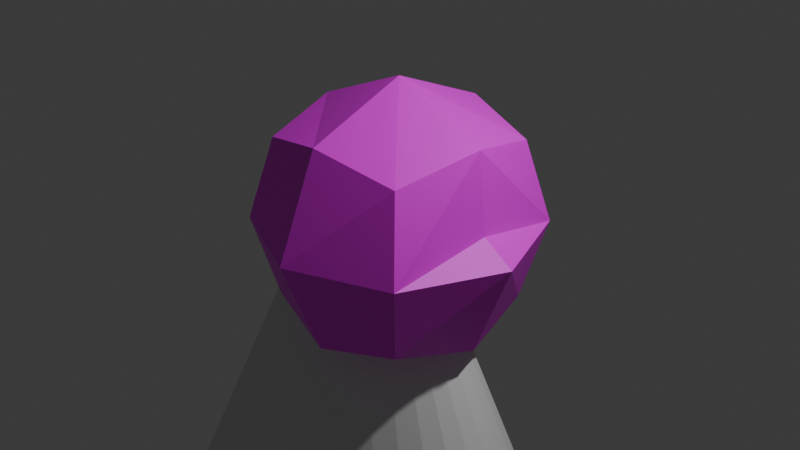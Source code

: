 # Source: Guardblend.blend  (saved by Blender 4.4.32; exported with 4.5.12 LTS)
import bpy
from mathutils import Matrix  # noqa: F401  (used for matrix-valued properties, if any)

bpy.ops.wm.read_factory_settings(use_empty=True)
scene = bpy.context.scene
scene.name = 'Scene'

# ---- collections
col_collection = bpy.data.collections.new('Collection'); scene.collection.children.link(col_collection)

# ---- images (referenced by path relative to the original .blend; pixels are not part of the script)
import os
ASSET_DIR = os.environ.get("B2B_ASSET_DIR", "")  # directory of the original .blend (textures are referenced by path, not embedded)
HERE = os.path.dirname(os.path.abspath(__file__))  # packed textures are extracted next to this script under _unpacked/

def load_image(name, relpath, width, height, colorspace="sRGB"):
    """Load a texture the original file referenced (path relative to the .blend, or extracted next to this script)."""
    p = next((c for c in (os.path.join(HERE, relpath), os.path.join(ASSET_DIR, relpath)) if relpath and os.path.exists(c)), "")
    if p:
        img = bpy.data.images.load(p, check_existing=True)
        img.name = name
    else:  # same state as the original file: an image datablock whose file is absent (Cycles renders it pink)
        img = bpy.data.images.new(name, width, height)
        img.source = "FILE"
        img.filepath = "//" + (relpath or name)
    img.colorspace_settings.name = colorspace
    return img
img_cubeface_png = load_image('Cubeface.png', 'Cubeface.png', 1024, 1024, 'sRGB')

# ---- materials (node trees are filled in below, after node groups)
mat_material = bpy.data.materials.new('Material')
mat_material.alpha_threshold = 0.0
mat_material.roughness = 0.5
mat_material.line_color = (0.0, 0.0, 0.0, 1.0)
mat_material_001 = bpy.data.materials.new('Material.001')

# ---- material node trees
mat_material.use_nodes = True; mat_material.node_tree.nodes.clear()
_N = mat_material.node_tree.nodes; _L = mat_material.node_tree.links
n0 = _N.new('ShaderNodeOutputMaterial'); n0.name = 'Material Output'; n0.location = (300, 300)
n1 = _N.new('ShaderNodeBsdfPrincipled'); n1.name = 'Principled BSDF'; n1.location = (10, 300)
n1.inputs[3].default_value = 1.45
n2 = _N.new('ShaderNodeTexImage'); n2.name = 'Image Texture'; n2.location = (-280, 260)
n2.image = img_cubeface_png
_L.new(n1.outputs[0], n0.inputs[0])
_L.new(n2.outputs[0], n1.inputs[0])
n0.is_active_output = True
mat_material_001.use_nodes = True; mat_material_001.node_tree.nodes.clear()
_N = mat_material_001.node_tree.nodes; _L = mat_material_001.node_tree.links
n0 = _N.new('ShaderNodeBsdfPrincipled'); n0.name = 'Principled BSDF'; n0.location = (10, 300)
n1 = _N.new('ShaderNodeOutputMaterial'); n1.name = 'Material Output'; n1.location = (300, 300)
n2 = _N.new('ShaderNodeTexBrick'); n2.name = 'Brick Texture'; n2.location = (-190, 260)
_L.new(n0.outputs[0], n1.inputs[0])
_L.new(n2.outputs[0], n0.inputs[0])
n1.is_active_output = True

# ---- world
world_world = bpy.data.worlds.new('World'); scene.world = world_world
world_world.use_nodes = True; world_world.node_tree.nodes.clear()
_N = world_world.node_tree.nodes; _L = world_world.node_tree.links
n0 = _N.new('ShaderNodeOutputWorld'); n0.name = 'World Output'; n0.location = (300, 300)
n1 = _N.new('ShaderNodeBackground'); n1.name = 'Background'; n1.location = (10, 300)
n1.inputs[0].default_value = (0.05088, 0.05088, 0.05088, 1.0)
_L.new(n1.outputs[0], n0.inputs[0])
n0.is_active_output = True
world_world.color = (0.05088, 0.05088, 0.05088)
world_world.sun_shadow_jitter_overblur = 0.0

# ---- cameras
cam_camera = bpy.data.cameras.new('Camera')
cam_camera.clip_end = 100.0
cam_camera.ortho_scale = 7.314

# ---- lights
light_light = bpy.data.lights.new('Light', 'POINT')
light_light.energy = 1000.0
light_light.shadow_soft_size = 0.1

# ---- meshes
me_cube = bpy.data.meshes.new('Cube')
me_cube.from_pydata([(1.0, 1.0, 1.0), (1.0, 1.0, -1.0), (-1.0, 1.0, 1.0), (-1.0, 1.0, -1.0), (-1.225, 0.0, -1.225), (0.0, 1.225, -1.225), (1.225, 1.225, 0.0), (-1.225, 1.225, 0.0), (1.225, 0.0, 1.225), (-1.225, 0.0, 1.225), (0.0, 1.225, 1.225), (1.225, 0.0, -1.225), (0.0, 1.732, 0.0), (1.732, 0.0, 0.0), (0.0, 0.0, -1.732), (-1.732, 0.0, 0.0), (0.0, 0.0, 1.732), (1.331, 0.0, 0.2584)], [], [(15, 9, 2, 7), (12, 10, 0, 6), (5, 12, 6, 1), (3, 7, 12, 5), (7, 2, 10, 12), (1, 6, 13, 11), (6, 0, 8, 17), (3, 5, 14, 4), (5, 1, 11, 14), (4, 15, 7, 3), (0, 10, 16, 8), (10, 2, 9, 16), (6, 17, 13)])
_uv = me_cube.uv_layers.new(name='UVMap')
_uv.uv.foreach_set('vector', [-0.01619, 0.8086, 0.02356, 0.6053, 0.1147, 0.6635, 0.126, 0.7773, 0.25, 0.75, 0.2227, 0.626, 0.3365, 0.6147, 0.374, 0.7227, 0.2773, 0.874, 0.25, 0.75, 0.374, 0.7227, 0.3853, 0.8365, 0.1635, 0.8853, 0.126, 0.7773, 0.25, 0.75, 0.2773, 0.874, 0.126, 0.7773, 0.1147, 0.6635, 0.2227, 0.626, 0.25, 0.75, 0.3853, 0.8365, 0.374, 0.7227, 0.5162, 0.6914, 0.4764, 0.8947, 0.374, 0.7227, 0.3365, 0.6147, 0.3947, 0.5236, 0.5162, 0.6914, 0.1635, 0.8853, 0.2773, 0.874, 0.3086, 1.016, 0.1053, 0.9764, 0.2773, 0.874, 0.3853, 0.8365, 0.4764, 0.8947, 0.3086, 1.016, 0.1053, 0.9764, -0.01619, 0.8086, 0.126, 0.7773, 0.1635, 0.8853, 0.3365, 0.6147, 0.2227, 0.626, 0.1914, 0.4838, 0.3947, 0.5236, 0.2227, 0.626, 0.1147, 0.6635, 0.02356, 0.6053, 0.1914, 0.4838, 0.374, 0.7227, 0.5162, 0.6914, 0.5162, 0.6914])
me_cube.materials.append(mat_material)
me_cube.materials.append(mat_material_001)
me_cube.use_mirror_vertex_groups = False
me_cube.update()
me_cone = bpy.data.meshes.new('Cone')
me_cone.from_pydata([(0.0, 1.0, -1.0), (0.1951, 0.9808, -1.0), (0.3827, 0.9239, -1.0), (0.5556, 0.8315, -1.0), (0.7071, 0.7071, -1.0), (0.8315, 0.5556, -1.0), (0.9239, 0.3827, -1.0), (0.9808, 0.1951, -1.0), (1.0, 0.0, -1.0), (0.9808, -0.1951, -1.0), (0.9239, -0.3827, -1.0), (0.8315, -0.5556, -1.0), (0.7071, -0.7071, -1.0), (0.5556, -0.8315, -1.0), (0.3827, -0.9239, -1.0), (0.1951, -0.9808, -1.0), (0.0, -1.0, -1.0), (-0.1951, -0.9808, -1.0), (-0.3827, -0.9239, -1.0), (-0.5556, -0.8315, -1.0), (-0.7071, -0.7071, -1.0), (-0.8315, -0.5556, -1.0), (-0.9239, -0.3827, -1.0), (-0.9808, -0.1951, -1.0), (-1.0, 0.0, -1.0), (-0.9808, 0.1951, -1.0), (-0.9239, 0.3827, -1.0), (-0.8315, 0.5556, -1.0), (-0.7071, 0.7071, -1.0), (-0.5556, 0.8315, -1.0), (-0.3827, 0.9239, -1.0), (-0.1951, 0.9808, -1.0), (0.0, 0.0, 1.0)], [], [(0, 32, 1), (1, 32, 2), (2, 32, 3), (3, 32, 4), (4, 32, 5), (5, 32, 6), (6, 32, 7), (7, 32, 8), (8, 32, 9), (9, 32, 10), (10, 32, 11), (11, 32, 12), (12, 32, 13), (13, 32, 14), (14, 32, 15), (15, 32, 16), (16, 32, 17), (17, 32, 18), (18, 32, 19), (19, 32, 20), (20, 32, 21), (21, 32, 22), (22, 32, 23), (23, 32, 24), (24, 32, 25), (25, 32, 26), (26, 32, 27), (27, 32, 28), (28, 32, 29), (29, 32, 30), (0, 1, 2, 3, 4, 5, 6, 7, 8, 9, 10, 11, 12, 13, 14, 15, 16, 17, 18, 19, 20, 21, 22, 23, 24, 25, 26, 27, 28, 29, 30, 31), (30, 32, 31), (31, 32, 0)])
_uv = me_cone.uv_layers.new(name='UVMap')
_uv.uv.foreach_set('vector', [0.25, 0.49, 0.25, 0.25, 0.2968, 0.4854, 0.2968, 0.4854, 0.25, 0.25, 0.3418, 0.4717, 0.3418, 0.4717, 0.25, 0.25, 0.3833, 0.4496, 0.3833, 0.4496, 0.25, 0.25, 0.4197, 0.4197, 0.4197, 0.4197, 0.25, 0.25, 0.4496, 0.3833, 0.4496, 0.3833, 0.25, 0.25, 0.4717, 0.3418, 0.4717, 0.3418, 0.25, 0.25, 0.4854, 0.2968, 0.4854, 0.2968, 0.25, 0.25, 0.49, 0.25, 0.49, 0.25, 0.25, 0.25, 0.4854, 0.2032, 0.4854, 0.2032, 0.25, 0.25, 0.4717, 0.1582, 0.4717, 0.1582, 0.25, 0.25, 0.4496, 0.1167, 0.4496, 0.1167, 0.25, 0.25, 0.4197, 0.08029, 0.4197, 0.08029, 0.25, 0.25, 0.3833, 0.05045, 0.3833, 0.05045, 0.25, 0.25, 0.3418, 0.02827, 0.3418, 0.02827, 0.25, 0.25, 0.2968, 0.01461, 0.2968, 0.01461, 0.25, 0.25, 0.25, 0.01, 0.25, 0.01, 0.25, 0.25, 0.2032, 0.01461, 0.2032, 0.01461, 0.25, 0.25, 0.1582, 0.02827, 0.1582, 0.02827, 0.25, 0.25, 0.1167, 0.05045, 0.1167, 0.05045, 0.25, 0.25, 0.08029, 0.08029, 0.08029, 0.08029, 0.25, 0.25, 0.05045, 0.1167, 0.05045, 0.1167, 0.25, 0.25, 0.02827, 0.1582, 0.02827, 0.1582, 0.25, 0.25, 0.01461, 0.2032, 0.01461, 0.2032, 0.25, 0.25, 0.01, 0.25, 0.01, 0.25, 0.25, 0.25, 0.01461, 0.2968, 0.01461, 0.2968, 0.25, 0.25, 0.02827, 0.3418, 0.02827, 0.3418, 0.25, 0.25, 0.05045, 0.3833, 0.05045, 0.3833, 0.25, 0.25, 0.08029, 0.4197, 0.08029, 0.4197, 0.25, 0.25, 0.1167, 0.4496, 0.1167, 0.4496, 0.25, 0.25, 0.1582, 0.4717, 0.75, 0.49, 0.7968, 0.4854, 0.8418, 0.4717, 0.8833, 0.4496, 0.9197, 0.4197, 0.9496, 0.3833, 0.9717, 0.3418, 0.9854, 0.2968, 0.99, 0.25, 0.9854, 0.2032, 0.9717, 0.1582, 0.9496, 0.1167, 0.9197, 0.08029, 0.8833, 0.05045, 0.8418, 0.02827, 0.7968, 0.01461, 0.75, 0.01, 0.7032, 0.01461, 0.6582, 0.02827, 0.6167, 0.05045, 0.5803, 0.08029, 0.5504, 0.1167, 0.5283, 0.1582, 0.5146, 0.2032, 0.51, 0.25, 0.5146, 0.2968, 0.5283, 0.3418, 0.5504, 0.3833, 0.5803, 0.4197, 0.6167, 0.4496, 0.6582, 0.4717, 0.7032, 0.4854, 0.1582, 0.4717, 0.25, 0.25, 0.2032, 0.4854, 0.2032, 0.4854, 0.25, 0.25, 0.25, 0.49])
me_cone.update()

# ---- objects
ob_cube = bpy.data.objects.new('Cube', me_cube)
ob_light = bpy.data.objects.new('Light', light_light)
ob_camera = bpy.data.objects.new('Camera', cam_camera)
ob_cone = bpy.data.objects.new('Cone', me_cone)

# ---- transforms, parenting, visibility, modifiers, constraints
ob_cube.location = (0.1678, -0.09081, 0.129)
ob_cube.scale = (0.825, 0.825, 0.825)
ob_cube.lock_rotations_4d = False
ob_cube.empty_display_type = 'ARROWS'
ob_cube.lineart.crease_threshold = 0.0
_m = ob_cube.modifiers.new('Mirror', 'MIRROR')
_m.use_axis = (False, True, False)
_m.use_clip = True
ob_light.location = (3.995, 0.8532, 5.672)
ob_light.rotation_euler = (0.6503, 0.05522, 1.866)
ob_light.scale = (0.9389, 0.9389, 0.9389)
ob_light.lock_rotations_4d = False
ob_light.empty_display_type = 'ARROWS'
ob_light.color = (0.0, 0.0, 0.0, 0.0)
ob_light.lineart.crease_threshold = 0.0
ob_camera.location = (7.077, -6.593, 4.784)
ob_camera.rotation_euler = (1.109, 0.0, 0.8149)
ob_camera.scale = (0.9389, 0.9389, 0.9389)
ob_camera.lock_rotations_4d = False
ob_camera.empty_display_type = 'ARROWS'
ob_camera.color = (0.0, 0.0, 0.0, 0.0)
ob_camera.display_type = 'WIRE'
ob_camera.lineart.crease_threshold = 0.0
ob_cone.location = (-0.2535, -0.1139, -2.139)
ob_cone.scale = (3.485, 2.028, 3.485)

# ---- collection membership
col_collection.objects.link(ob_cube)
col_collection.objects.link(ob_light)
col_collection.objects.link(ob_camera)
col_collection.objects.link(ob_cone)

# ---- scene / render settings (as saved in the file)
scene.camera = ob_camera
scene.frame_start = 1; scene.frame_end = 250; scene.frame_set(1)
scene.render.engine = 'BLENDER_EEVEE_NEXT'
bpy.context.view_layer.update()
